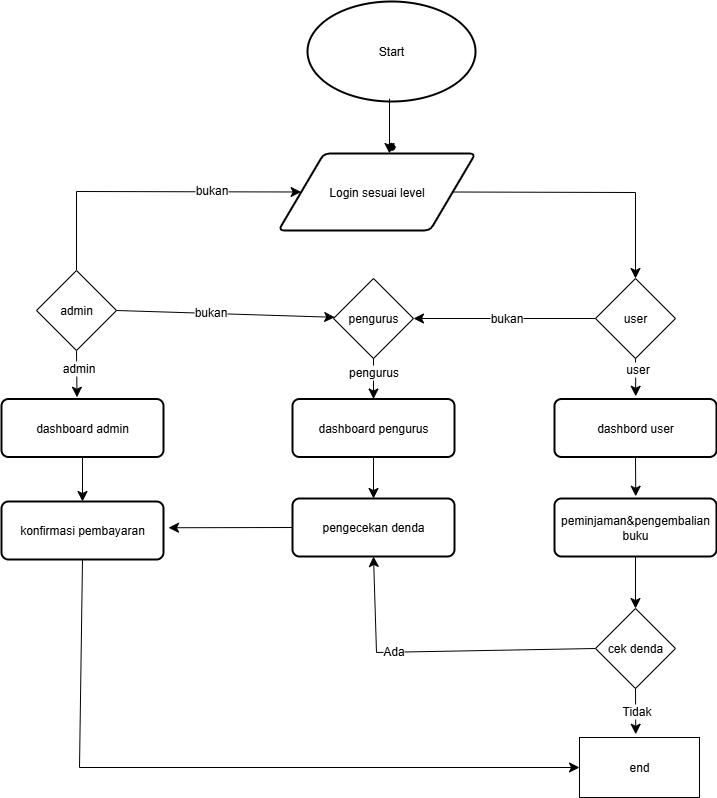

The diagram above was exported from draw.io. Its source (the exported page's mxGraphModel, read from the mxfile embedded in the PNG):
<mxGraphModel dx="547" dy="558" grid="0" gridSize="10" guides="1" tooltips="1" connect="1" arrows="1" fold="1" page="0" pageScale="1" pageWidth="850" pageHeight="1100" math="0" shadow="0">
  <root>
    <mxCell id="0" />
    <mxCell id="1" parent="0" />
    <mxCell id="VduQ61673rfdcDaqlCEO-44" value="Start" style="strokeWidth=2;html=1;shape=mxgraph.flowchart.start_2;whiteSpace=wrap;" vertex="1" parent="1">
      <mxGeometry x="985.01" y="67" width="168" height="100" as="geometry" />
    </mxCell>
    <mxCell id="VduQ61673rfdcDaqlCEO-77" style="edgeStyle=none;curved=0;rounded=0;orthogonalLoop=1;jettySize=auto;html=1;exitX=1;exitY=0.5;exitDx=0;exitDy=0;entryX=0.5;entryY=0;entryDx=0;entryDy=0;fontSize=12;startSize=8;endSize=8;" edge="1" parent="1" source="VduQ61673rfdcDaqlCEO-45" target="VduQ61673rfdcDaqlCEO-101">
      <mxGeometry relative="1" as="geometry">
        <mxPoint x="1313" y="361" as="targetPoint" />
        <Array as="points">
          <mxPoint x="1313" y="258" />
        </Array>
      </mxGeometry>
    </mxCell>
    <mxCell id="VduQ61673rfdcDaqlCEO-45" value="Login sesuai level" style="shape=parallelogram;html=1;strokeWidth=2;perimeter=parallelogramPerimeter;whiteSpace=wrap;rounded=1;arcSize=12;size=0.23;" vertex="1" parent="1">
      <mxGeometry x="956" y="219" width="197" height="77" as="geometry" />
    </mxCell>
    <mxCell id="VduQ61673rfdcDaqlCEO-71" style="edgeStyle=none;curved=1;rounded=0;orthogonalLoop=1;jettySize=auto;html=1;exitX=0.5;exitY=1;exitDx=0;exitDy=0;fontSize=12;startSize=8;endSize=8;" edge="1" parent="1">
      <mxGeometry relative="1" as="geometry">
        <mxPoint x="754.5" y="462.75008392333984" as="targetPoint" />
        <mxPoint x="754" y="416.0000000000002" as="sourcePoint" />
      </mxGeometry>
    </mxCell>
    <mxCell id="VduQ61673rfdcDaqlCEO-102" value="admin" style="edgeLabel;html=1;align=center;verticalAlign=middle;resizable=0;points=[];fontSize=12;" vertex="1" connectable="0" parent="VduQ61673rfdcDaqlCEO-71">
      <mxGeometry x="-0.276" y="1" relative="1" as="geometry">
        <mxPoint as="offset" />
      </mxGeometry>
    </mxCell>
    <mxCell id="VduQ61673rfdcDaqlCEO-87" style="edgeStyle=none;curved=0;rounded=0;orthogonalLoop=1;jettySize=auto;html=1;exitX=0.5;exitY=1;exitDx=0;exitDy=0;fontSize=12;startSize=8;endSize=8;entryX=0;entryY=0.5;entryDx=0;entryDy=0;" edge="1" parent="1" source="VduQ61673rfdcDaqlCEO-48" target="VduQ61673rfdcDaqlCEO-88">
      <mxGeometry relative="1" as="geometry">
        <mxPoint x="759.5" y="827.7499694824219" as="targetPoint" />
        <Array as="points">
          <mxPoint x="757" y="833" />
        </Array>
      </mxGeometry>
    </mxCell>
    <mxCell id="VduQ61673rfdcDaqlCEO-48" value="konfirmasi pembayaran" style="rounded=1;whiteSpace=wrap;html=1;absoluteArcSize=1;arcSize=14;strokeWidth=2;" vertex="1" parent="1">
      <mxGeometry x="679" y="567" width="162" height="58" as="geometry" />
    </mxCell>
    <mxCell id="VduQ61673rfdcDaqlCEO-72" style="edgeStyle=none;curved=1;rounded=0;orthogonalLoop=1;jettySize=auto;html=1;exitX=0.5;exitY=1;exitDx=0;exitDy=0;entryX=0.5;entryY=0;entryDx=0;entryDy=0;fontSize=12;startSize=8;endSize=8;" edge="1" parent="1" source="VduQ61673rfdcDaqlCEO-49" target="VduQ61673rfdcDaqlCEO-48">
      <mxGeometry relative="1" as="geometry" />
    </mxCell>
    <mxCell id="VduQ61673rfdcDaqlCEO-49" value="dashboard admin" style="rounded=1;whiteSpace=wrap;html=1;absoluteArcSize=1;arcSize=14;strokeWidth=2;" vertex="1" parent="1">
      <mxGeometry x="679" y="464.5" width="162" height="58" as="geometry" />
    </mxCell>
    <mxCell id="VduQ61673rfdcDaqlCEO-64" style="edgeStyle=none;curved=1;rounded=0;orthogonalLoop=1;jettySize=auto;html=1;exitX=0.5;exitY=1;exitDx=0;exitDy=0;fontSize=12;startSize=8;endSize=8;" edge="1" parent="1">
      <mxGeometry relative="1" as="geometry">
        <mxPoint x="1067" y="219.0000228881836" as="targetPoint" />
        <mxPoint x="1067" y="164.25" as="sourcePoint" />
      </mxGeometry>
    </mxCell>
    <mxCell id="VduQ61673rfdcDaqlCEO-69" style="edgeStyle=none;curved=1;rounded=0;orthogonalLoop=1;jettySize=auto;html=1;exitX=0.5;exitY=1;exitDx=0;exitDy=0;fontSize=12;startSize=8;endSize=8;" edge="1" parent="1" target="VduQ61673rfdcDaqlCEO-66">
      <mxGeometry relative="1" as="geometry">
        <mxPoint x="1051" y="416.0000000000002" as="sourcePoint" />
      </mxGeometry>
    </mxCell>
    <mxCell id="VduQ61673rfdcDaqlCEO-103" value="pengurus" style="edgeLabel;html=1;align=center;verticalAlign=middle;resizable=0;points=[];fontSize=12;" vertex="1" connectable="0" parent="VduQ61673rfdcDaqlCEO-69">
      <mxGeometry x="-0.1153" relative="1" as="geometry">
        <mxPoint as="offset" />
      </mxGeometry>
    </mxCell>
    <mxCell id="VduQ61673rfdcDaqlCEO-70" style="edgeStyle=none;curved=1;rounded=0;orthogonalLoop=1;jettySize=auto;html=1;exitX=0.5;exitY=1;exitDx=0;exitDy=0;entryX=0.5;entryY=0;entryDx=0;entryDy=0;fontSize=12;startSize=8;endSize=8;" edge="1" parent="1" source="VduQ61673rfdcDaqlCEO-66" target="VduQ61673rfdcDaqlCEO-67">
      <mxGeometry relative="1" as="geometry" />
    </mxCell>
    <mxCell id="VduQ61673rfdcDaqlCEO-66" value="dashboard pengurus" style="rounded=1;whiteSpace=wrap;html=1;absoluteArcSize=1;arcSize=14;strokeWidth=2;" vertex="1" parent="1">
      <mxGeometry x="970" y="464.5" width="162" height="58" as="geometry" />
    </mxCell>
    <mxCell id="VduQ61673rfdcDaqlCEO-86" style="edgeStyle=none;curved=1;rounded=0;orthogonalLoop=1;jettySize=auto;html=1;exitX=0;exitY=0.5;exitDx=0;exitDy=0;fontSize=12;startSize=8;endSize=8;" edge="1" parent="1" source="VduQ61673rfdcDaqlCEO-67">
      <mxGeometry relative="1" as="geometry">
        <mxPoint x="846.0000152587891" y="593.25" as="targetPoint" />
      </mxGeometry>
    </mxCell>
    <mxCell id="VduQ61673rfdcDaqlCEO-67" value="pengecekan denda" style="rounded=1;whiteSpace=wrap;html=1;absoluteArcSize=1;arcSize=14;strokeWidth=2;" vertex="1" parent="1">
      <mxGeometry x="970" y="564" width="162" height="58" as="geometry" />
    </mxCell>
    <mxCell id="VduQ61673rfdcDaqlCEO-78" style="edgeStyle=none;curved=1;rounded=0;orthogonalLoop=1;jettySize=auto;html=1;exitX=0.5;exitY=1;exitDx=0;exitDy=0;fontSize=12;startSize=8;endSize=8;" edge="1" parent="1">
      <mxGeometry relative="1" as="geometry">
        <mxPoint x="1313.25" y="461.74998474121094" as="targetPoint" />
        <mxPoint x="1313" y="419" as="sourcePoint" />
      </mxGeometry>
    </mxCell>
    <mxCell id="VduQ61673rfdcDaqlCEO-104" value="user" style="edgeLabel;html=1;align=center;verticalAlign=middle;resizable=0;points=[];fontSize=12;" vertex="1" connectable="0" parent="VduQ61673rfdcDaqlCEO-78">
      <mxGeometry x="-0.264" y="1" relative="1" as="geometry">
        <mxPoint as="offset" />
      </mxGeometry>
    </mxCell>
    <mxCell id="VduQ61673rfdcDaqlCEO-79" style="edgeStyle=none;curved=1;rounded=0;orthogonalLoop=1;jettySize=auto;html=1;exitX=0.5;exitY=1;exitDx=0;exitDy=0;fontSize=12;startSize=8;endSize=8;" edge="1" parent="1" source="VduQ61673rfdcDaqlCEO-74">
      <mxGeometry relative="1" as="geometry">
        <mxPoint x="1313.25" y="561.7499847412109" as="targetPoint" />
      </mxGeometry>
    </mxCell>
    <mxCell id="VduQ61673rfdcDaqlCEO-74" value="dashbord user" style="rounded=1;whiteSpace=wrap;html=1;absoluteArcSize=1;arcSize=14;strokeWidth=2;" vertex="1" parent="1">
      <mxGeometry x="1232" y="464.5" width="162" height="58" as="geometry" />
    </mxCell>
    <mxCell id="VduQ61673rfdcDaqlCEO-80" style="edgeStyle=none;curved=1;rounded=0;orthogonalLoop=1;jettySize=auto;html=1;exitX=0.5;exitY=1;exitDx=0;exitDy=0;fontSize=12;startSize=8;endSize=8;entryX=0.5;entryY=0;entryDx=0;entryDy=0;" edge="1" parent="1" source="VduQ61673rfdcDaqlCEO-75" target="VduQ61673rfdcDaqlCEO-76">
      <mxGeometry relative="1" as="geometry">
        <mxPoint x="1319.0000457763672" y="667.7499694824219" as="targetPoint" />
      </mxGeometry>
    </mxCell>
    <mxCell id="VduQ61673rfdcDaqlCEO-75" value="peminjaman&amp;amp;pengembalian buku" style="rounded=1;whiteSpace=wrap;html=1;absoluteArcSize=1;arcSize=14;strokeWidth=2;" vertex="1" parent="1">
      <mxGeometry x="1232" y="564" width="162" height="58" as="geometry" />
    </mxCell>
    <mxCell id="VduQ61673rfdcDaqlCEO-82" style="edgeStyle=none;curved=0;rounded=0;orthogonalLoop=1;jettySize=auto;html=1;exitX=0;exitY=0.5;exitDx=0;exitDy=0;fontSize=12;startSize=8;endSize=8;entryX=0.5;entryY=1;entryDx=0;entryDy=0;" edge="1" parent="1" source="VduQ61673rfdcDaqlCEO-76" target="VduQ61673rfdcDaqlCEO-67">
      <mxGeometry relative="1" as="geometry">
        <mxPoint x="1169" y="715" as="targetPoint" />
        <Array as="points">
          <mxPoint x="1054" y="718" />
        </Array>
      </mxGeometry>
    </mxCell>
    <mxCell id="VduQ61673rfdcDaqlCEO-85" value="Ada" style="edgeLabel;html=1;align=center;verticalAlign=middle;resizable=0;points=[];fontSize=12;" vertex="1" connectable="0" parent="VduQ61673rfdcDaqlCEO-82">
      <mxGeometry x="0.2869" y="-1" relative="1" as="geometry">
        <mxPoint as="offset" />
      </mxGeometry>
    </mxCell>
    <mxCell id="VduQ61673rfdcDaqlCEO-89" style="edgeStyle=none;curved=1;rounded=0;orthogonalLoop=1;jettySize=auto;html=1;exitX=0.5;exitY=1;exitDx=0;exitDy=0;fontSize=12;startSize=8;endSize=8;" edge="1" parent="1" source="VduQ61673rfdcDaqlCEO-76">
      <mxGeometry relative="1" as="geometry">
        <mxPoint x="1313.25" y="799.7500152587891" as="targetPoint" />
      </mxGeometry>
    </mxCell>
    <mxCell id="VduQ61673rfdcDaqlCEO-90" value="Tidak" style="edgeLabel;html=1;align=center;verticalAlign=middle;resizable=0;points=[];fontSize=12;" vertex="1" connectable="0" parent="VduQ61673rfdcDaqlCEO-89">
      <mxGeometry x="-0.0054" relative="1" as="geometry">
        <mxPoint as="offset" />
      </mxGeometry>
    </mxCell>
    <mxCell id="VduQ61673rfdcDaqlCEO-76" value="cek denda" style="rhombus;whiteSpace=wrap;html=1;" vertex="1" parent="1">
      <mxGeometry x="1273" y="674" width="80" height="80" as="geometry" />
    </mxCell>
    <mxCell id="VduQ61673rfdcDaqlCEO-88" value="end" style="rounded=0;whiteSpace=wrap;html=1;" vertex="1" parent="1">
      <mxGeometry x="1257" y="803" width="120" height="60" as="geometry" />
    </mxCell>
    <mxCell id="VduQ61673rfdcDaqlCEO-96" value="" style="shape=stencil(fZbdcgIhDIWfZm8zQAg/17Z9j85U606tdqz9e/tmZ0c0uJ47xP0I5JwEBl59bp8/1kNwn6fj4W39M76ctgM/DCGM++36OJ50NPDjwKvN4bh+PR6+9i/z74/n6ctp9H74nlb4nbmSKZeJCu5vngmZ6jzzNAO7cX8FVKEsBuBKrgKg9oAE8gkCbLeUhEoEQKSUDZDLeWYRKIl8MEDRmHwfyBrBG6Amyu4+kDxxMoB3jhwgYu7TVAsVkFcWCs4CTBEoF4RctKeOxHIf8IXYpikHikAIf+MNUW94AGSSaoAoFIE3AlOyeWU+p2E5S9yfQZcQILVuQOwZdJNoS9Ls3wA5u2XZTIHECqeJ9kDpSaauRiNVcAY1QhdBzeLBli5WazpkSsBLV25uRaqWRyFawTQzRRIQYirJzq5atkBqLfouwqUxLBepthWb10vrWZY6UOAeyKCCtDV625mm9gmUC4Wc3VLJMMIE1BsA2FW9JraVlQB7n3c9oMKhCLEvIM1zBPZ25/umNQ1tVEC2G+fFCC8g398O2hNQuQlVu752DBfA+q0ptnqO5JFmeuIuo9DY7KjY71UxdJV4EntifPWorW++R/dC4t7V3DlIB5cHx2bc7eb3yvX//QNFp+bHDT/+Aw==);lineShape=1;strokeColor=default;" vertex="1" parent="1">
      <mxGeometry x="1065.6685503664835" y="208.82184878281805" width="6.67505681730745" height="6.664623166224634" as="geometry" />
    </mxCell>
    <mxCell id="VduQ61673rfdcDaqlCEO-106" style="edgeStyle=none;curved=1;rounded=0;orthogonalLoop=1;jettySize=auto;html=1;exitX=1;exitY=0.5;exitDx=0;exitDy=0;fontSize=12;startSize=8;endSize=8;" edge="1" parent="1" source="VduQ61673rfdcDaqlCEO-99" target="VduQ61673rfdcDaqlCEO-100">
      <mxGeometry relative="1" as="geometry">
        <mxPoint x="1005.7273282137783" y="385.0909174138849" as="targetPoint" />
      </mxGeometry>
    </mxCell>
    <mxCell id="VduQ61673rfdcDaqlCEO-109" value="bukan" style="edgeLabel;html=1;align=center;verticalAlign=middle;resizable=0;points=[];fontSize=12;" vertex="1" connectable="0" parent="VduQ61673rfdcDaqlCEO-106">
      <mxGeometry x="-0.1429" y="1" relative="1" as="geometry">
        <mxPoint as="offset" />
      </mxGeometry>
    </mxCell>
    <mxCell id="VduQ61673rfdcDaqlCEO-107" style="edgeStyle=none;curved=0;rounded=0;orthogonalLoop=1;jettySize=auto;html=1;exitX=0.5;exitY=0;exitDx=0;exitDy=0;entryX=0;entryY=0.5;entryDx=0;entryDy=0;fontSize=12;startSize=8;endSize=8;" edge="1" parent="1" source="VduQ61673rfdcDaqlCEO-99" target="VduQ61673rfdcDaqlCEO-45">
      <mxGeometry relative="1" as="geometry">
        <Array as="points">
          <mxPoint x="754" y="257" />
        </Array>
      </mxGeometry>
    </mxCell>
    <mxCell id="VduQ61673rfdcDaqlCEO-108" value="bukan" style="edgeLabel;html=1;align=center;verticalAlign=middle;resizable=0;points=[];fontSize=12;" vertex="1" connectable="0" parent="VduQ61673rfdcDaqlCEO-107">
      <mxGeometry x="0.4073" y="2" relative="1" as="geometry">
        <mxPoint as="offset" />
      </mxGeometry>
    </mxCell>
    <mxCell id="VduQ61673rfdcDaqlCEO-99" value="admin" style="rhombus;whiteSpace=wrap;html=1;" vertex="1" parent="1">
      <mxGeometry x="714" y="336" width="80" height="80" as="geometry" />
    </mxCell>
    <mxCell id="VduQ61673rfdcDaqlCEO-100" value="pengurus" style="rhombus;whiteSpace=wrap;html=1;" vertex="1" parent="1">
      <mxGeometry x="1011" y="344" width="80" height="80" as="geometry" />
    </mxCell>
    <mxCell id="VduQ61673rfdcDaqlCEO-105" style="edgeStyle=none;curved=1;rounded=0;orthogonalLoop=1;jettySize=auto;html=1;exitX=0;exitY=0.5;exitDx=0;exitDy=0;entryX=1;entryY=0.5;entryDx=0;entryDy=0;fontSize=12;startSize=8;endSize=8;" edge="1" parent="1" source="VduQ61673rfdcDaqlCEO-101" target="VduQ61673rfdcDaqlCEO-100">
      <mxGeometry relative="1" as="geometry" />
    </mxCell>
    <mxCell id="VduQ61673rfdcDaqlCEO-111" value="bukan" style="edgeLabel;html=1;align=center;verticalAlign=middle;resizable=0;points=[];fontSize=12;" vertex="1" connectable="0" parent="VduQ61673rfdcDaqlCEO-105">
      <mxGeometry x="-0.0244" relative="1" as="geometry">
        <mxPoint as="offset" />
      </mxGeometry>
    </mxCell>
    <mxCell id="VduQ61673rfdcDaqlCEO-101" value="user" style="rhombus;whiteSpace=wrap;html=1;" vertex="1" parent="1">
      <mxGeometry x="1273" y="344" width="80" height="80" as="geometry" />
    </mxCell>
  </root>
</mxGraphModel>